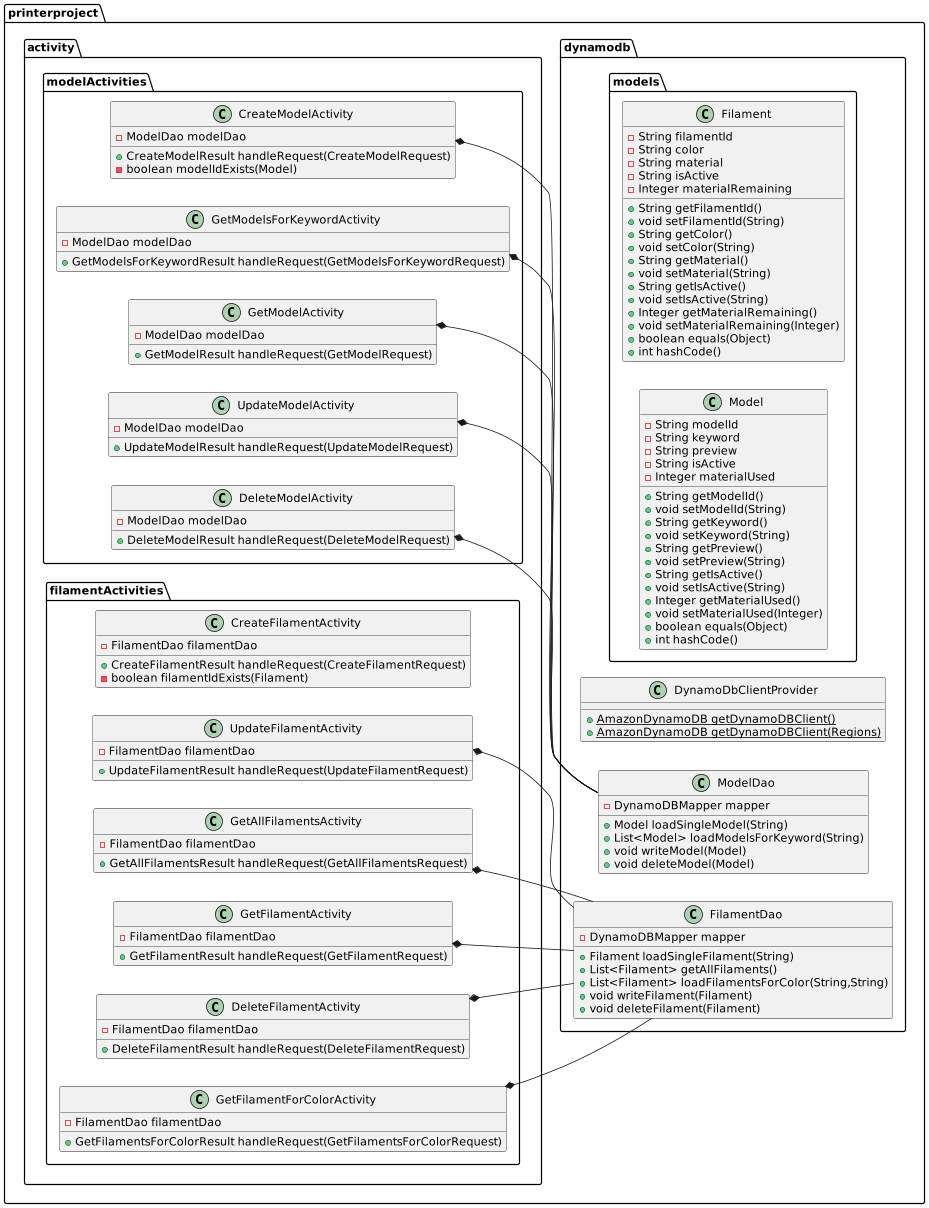

The diagram above was rendered by PlantUML. Its source (embedded in the PNG):
@startuml
left to right direction
class printerproject.activity.modelActivities.CreateModelActivity {
- ModelDao modelDao
+ CreateModelResult handleRequest(CreateModelRequest)
- boolean modelIdExists(Model)
}


class printerproject.dynamodb.DynamoDbClientProvider {
+ {static} AmazonDynamoDB getDynamoDBClient()
+ {static} AmazonDynamoDB getDynamoDBClient(Regions)
}

class printerproject.dynamodb.FilamentDao {
- DynamoDBMapper mapper
+ Filament loadSingleFilament(String)
+ List<Filament> getAllFilaments()
+ List<Filament> loadFilamentsForColor(String,String)
+ void writeFilament(Filament)
+ void deleteFilament(Filament)
}


class printerproject.activity.filamentActivities.CreateFilamentActivity {
- FilamentDao filamentDao
+ CreateFilamentResult handleRequest(CreateFilamentRequest)
- boolean filamentIdExists(Filament)
}


class printerproject.activity.filamentActivities.UpdateFilamentActivity {
- FilamentDao filamentDao
+ UpdateFilamentResult handleRequest(UpdateFilamentRequest)
}


class printerproject.activity.filamentActivities.GetAllFilamentsActivity {
- FilamentDao filamentDao
+ GetAllFilamentsResult handleRequest(GetAllFilamentsRequest)
}


class printerproject.activity.modelActivities.GetModelsForKeywordActivity {
- ModelDao modelDao
+ GetModelsForKeywordResult handleRequest(GetModelsForKeywordRequest)
}


class printerproject.activity.modelActivities.GetModelActivity {
- ModelDao modelDao
+ GetModelResult handleRequest(GetModelRequest)
}


class printerproject.dynamodb.models.Filament {
- String filamentId
- String color
- String material
- String isActive
- Integer materialRemaining
+ String getFilamentId()
+ void setFilamentId(String)
+ String getColor()
+ void setColor(String)
+ String getMaterial()
+ void setMaterial(String)
+ String getIsActive()
+ void setIsActive(String)
+ Integer getMaterialRemaining()
+ void setMaterialRemaining(Integer)
+ boolean equals(Object)
+ int hashCode()
}


class printerproject.activity.filamentActivities.GetFilamentActivity {
- FilamentDao filamentDao
+ GetFilamentResult handleRequest(GetFilamentRequest)
}


class printerproject.dynamodb.ModelDao {
- DynamoDBMapper mapper
+ Model loadSingleModel(String)
+ List<Model> loadModelsForKeyword(String)
+ void writeModel(Model)
+ void deleteModel(Model)
}


class printerproject.activity.modelActivities.UpdateModelActivity {
- ModelDao modelDao
+ UpdateModelResult handleRequest(UpdateModelRequest)
}


class printerproject.activity.modelActivities.DeleteModelActivity {
- ModelDao modelDao
+ DeleteModelResult handleRequest(DeleteModelRequest)
}


class printerproject.activity.filamentActivities.DeleteFilamentActivity {
- FilamentDao filamentDao
+ DeleteFilamentResult handleRequest(DeleteFilamentRequest)
}


class printerproject.dynamodb.models.Model {
- String modelId
- String keyword
- String preview
- String isActive
- Integer materialUsed
+ String getModelId()
+ void setModelId(String)
+ String getKeyword()
+ void setKeyword(String)
+ String getPreview()
+ void setPreview(String)
+ String getIsActive()
+ void setIsActive(String)
+ Integer getMaterialUsed()
+ void setMaterialUsed(Integer)
+ boolean equals(Object)
+ int hashCode()
}


class printerproject.activity.filamentActivities.GetFilamentForColorActivity {
- FilamentDao filamentDao
+ GetFilamentsForColorResult handleRequest(GetFilamentsForColorRequest)
}

GetModelsForKeywordActivity *-- ModelDao
GetModelActivity *-- ModelDao
UpdateModelActivity *-- ModelDao
DeleteModelActivity *-- ModelDao
CreateModelActivity *-- ModelDao

DeleteFilamentActivity *-- FilamentDao
GetAllFilamentsActivity *-- FilamentDao
UpdateFilamentActivity *-- FilamentDao
GetFilamentActivity *-- FilamentDao
GetFilamentForColorActivity *-- FilamentDao

@enduml